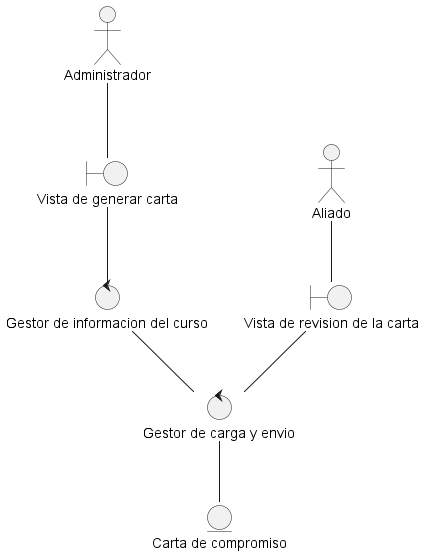

The diagram above was rendered by PlantUML. Its source (embedded in the PNG):
@startuml DisciplinaDeAnalisisDiagramaDeClaseAnalisisGenerarCartaCompromiso
actor "Administrador" as actorAdministrador
actor "Aliado" as actorAliado

entity "Carta de compromiso" as entidadCartaDeCompromiso
boundary "Vista de generar carta" as vistaGenerarCartaDeCompromiso
boundary "Vista de revision de la carta" as vistaRevisionCartaDeCompromiso
control "Gestor de informacion del curso" as ctrlGestorInformacionCurso
control "Gestor de carga y envio" as ctrlGestorCargaYEnvio

actorAdministrador -- vistaGenerarCartaDeCompromiso
actorAliado -- vistaRevisionCartaDeCompromiso
vistaRevisionCartaDeCompromiso -- ctrlGestorCargaYEnvio
vistaGenerarCartaDeCompromiso -- ctrlGestorInformacionCurso
ctrlGestorInformacionCurso -- ctrlGestorCargaYEnvio
ctrlGestorCargaYEnvio -- entidadCartaDeCompromiso

@enduml